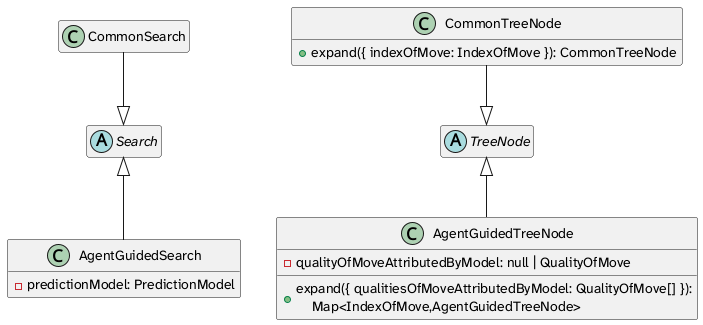

The diagram above was rendered by PlantUML. Its source (embedded in the PNG):
@startuml simplified_class_diagram_of_package_search_showing_concrete_classes

skinparam linetype ortho
skinparam packageStyle rectangle
skinparam PackageBorderColor transparent
skinparam PackageBackgroundColor #EEEEEE
skinparam defaultFontName "Atkinson Hyperlegible Next"

hide empty members

' left to right direction

!function $type($name)
!return "struct " + $name + " << (T,lavender) >>"
!endfunction

abstract class TreeNode
abstract class Search

class CommonTreeNode{
  + expand({ indexOfMove: IndexOfMove }): CommonTreeNode
}
TreeNode <|-up- CommonTreeNode

class CommonSearch {
}
Search <|-up- CommonSearch

class AgentGuidedTreeNode {
  - qualityOfMoveAttributedByModel: null | QualityOfMove
  + expand({ qualitiesOfMoveAttributedByModel: QualityOfMove[] }):\n    Map<IndexOfMove,AgentGuidedTreeNode>
}
TreeNode <|-- AgentGuidedTreeNode

class AgentGuidedSearch {
  - predictionModel: PredictionModel
}
Search <|-- AgentGuidedSearch

@enduml